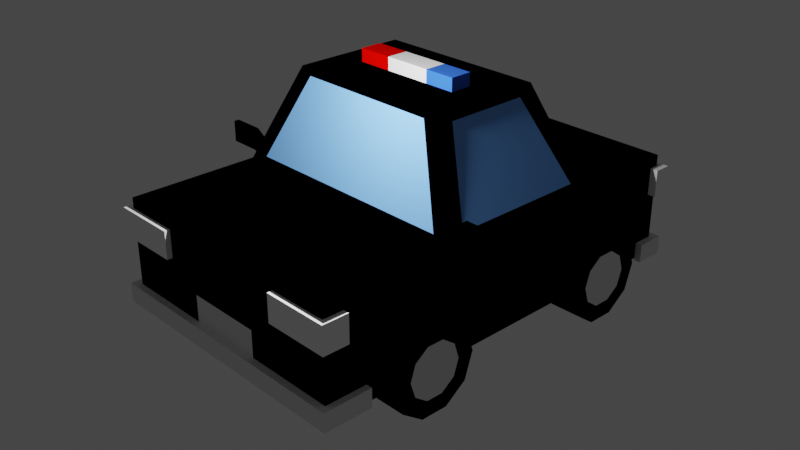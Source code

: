 # Source: patrulla.blend  (saved by Blender 3.1.7; exported with 4.5.12 LTS)
import bpy
from mathutils import Matrix  # noqa: F401  (used for matrix-valued properties, if any)

bpy.ops.wm.read_factory_settings(use_empty=True)
scene = bpy.context.scene
scene.name = 'Scene'

# ---- collections
col_collection = bpy.data.collections.new('Collection'); scene.collection.children.link(col_collection)

# ---- materials (node trees are filled in below, after node groups)
mat_metalcarro = bpy.data.materials.new('metalCarro')
mat_metalcarro.alpha_threshold = 0.0
mat_metalcarro.use_transparent_shadow = False
mat_metalcarro.diffuse_color = (0.0, 0.0, 0.0, 1.0)
mat_metalcarro.roughness = 0.5
mat_metalcarro.metallic = 1.0
mat_metalcarro.line_color = (0.0, 0.0, 0.0, 1.0)
mat_luz_blanca = bpy.data.materials.new('luz blanca')
mat_luz_blanca.use_transparent_shadow = False
mat_luz_blanca.diffuse_color = (1.0, 1.0, 1.0, 1.0)
mat_luz_blanca.roughness = 0.0
mat_ventanas = bpy.data.materials.new('ventanas')
mat_ventanas.use_transparent_shadow = False
mat_ventanas.diffuse_color = (0.1526, 0.3637, 0.8, 1.0)
mat_ventanas.roughness = 0.0
mat_ventanas.specular_intensity = 1.0
mat_metalnormal = bpy.data.materials.new('metalNormal')
mat_metalnormal.use_transparent_shadow = False
mat_metalnormal.metallic = 1.0
mat_material_001 = bpy.data.materials.new('Material.001')
mat_material_001.use_transparent_shadow = False
mat_material_001.diffuse_color = (0.8, 0.0008814, 0.0, 1.0)
mat_material_001.roughness = 0.2
mat_material_002 = bpy.data.materials.new('Material.002')
mat_material_002.use_transparent_shadow = False
mat_material_002.diffuse_color = (0.04034, 0.1516, 0.8, 1.0)
mat_material_002.roughness = 0.2
mat_llantas = bpy.data.materials.new('llantas')
mat_llantas.use_transparent_shadow = False
mat_llantas.diffuse_color = (0.0, 0.0, 0.0, 1.0)
mat_llantas.roughness = 1.0

# ---- material node trees

# ---- world
world_world = bpy.data.worlds.new('World'); scene.world = world_world
world_world.use_nodes = True; world_world.node_tree.nodes.clear()
_N = world_world.node_tree.nodes; _L = world_world.node_tree.links
n0 = _N.new('ShaderNodeOutputWorld'); n0.name = 'World Output'; n0.location = (300, 300)
n1 = _N.new('ShaderNodeBackground'); n1.name = 'Background'; n1.location = (10, 300)
n1.inputs[0].default_value = (0.05088, 0.05088, 0.05088, 1.0)
_L.new(n1.outputs[0], n0.inputs[0])
n0.is_active_output = True
world_world.color = (0.05088, 0.05088, 0.05088)
world_world.use_sun_shadow = False
world_world.sun_shadow_jitter_overblur = 0.0

# ---- cameras
cam_camera = bpy.data.cameras.new('Camera')
cam_camera.clip_end = 100.0
cam_camera.ortho_scale = 7.314

# ---- lights
light_light = bpy.data.lights.new('Light', 'POINT')
light_light.transmission_factor = 0.0
light_light.energy = 1000.0
light_light.shadow_soft_size = 0.1
light_light.shadow_maximum_resolution = 0.006
light_light.use_absolute_resolution = True

# ---- meshes
me_cube = bpy.data.meshes.new('Cube')
me_cube.from_pydata([(1.0, 1.0, 1.0), (1.0, 1.0, -1.0), (1.0, -1.0, 1.0), (1.0, -1.0, -1.0), (-1.0, 1.0, 1.0), (-1.0, 1.0, -1.0), (-1.0, -1.0, 1.0), (-1.0, -1.0, -1.0), (-1.0, -0.3709, -1.0), (0.9852, -0.2835, 1.177), (-0.8514, -0.3614, 1.123), (1.0, -0.3709, -1.0), (-0.9896, 0.4005, 1.149), (1.0, 0.462, -1.0), (-1.0, 0.462, -1.0), (0.9852, 0.3746, 1.177), (0.4374, 0.09782, 2.83), (0.4374, -0.006734, 2.83), (-0.4374, -0.006734, 2.83), (-0.4374, 0.09782, 2.83), (0.6748, 0.2454, 2.652), (0.6748, -0.1543, 2.652), (-0.5572, -0.2389, 2.707), (-0.6704, 0.2676, 2.681), (0.4374, 0.09782, 3.076), (0.4374, -0.006734, 3.076), (-0.4374, -0.006734, 3.076), (-0.4374, 0.09782, 3.076), (0.8947, 0.4552, 1.087), (0.8514, -0.3614, 1.123), (0.5872, 0.3272, 2.743), (0.5572, -0.2389, 2.707), (-0.9896, -0.3094, 1.149), (1.0, -0.3709, 1.0), (-0.6704, -0.1765, 2.681), (0.66, -0.2293, 2.83), (-1.0, -0.3709, 1.0), (-0.8947, 0.4552, 1.087), (-0.66, -0.2293, 2.83), (-0.5872, 0.3272, 2.743), (-1.0, 0.462, 1.0), (1.0, 0.462, 1.0), (-0.66, 0.3204, 2.83), (0.66, 0.3204, 2.83), (0.5406, 1.001, 0.2821), (0.5406, 1.001, 0.8059), (1.013, 1.001, 0.2821), (1.013, 1.001, 0.8059), (-1.011, 1.001, 0.2821), (-1.011, 1.001, 0.8059), (-0.5509, 1.001, 0.2821), (-0.5509, 1.001, 0.8059), (-0.2993, 1.001, -0.4652), (-0.2993, 1.001, 0.05863), (0.2966, 1.001, -0.4652), (0.2966, 1.001, 0.05863), (-1.009, 1.001, -1.024), (-1.009, 1.001, -0.6639), (1.008, 1.001, -1.024), (1.008, 1.001, -0.6639), (1.001, -1.002, -0.6639), (1.001, -1.002, -1.024), (-1.003, -1.002, -0.6639), (-1.003, -1.002, -1.024), (0.298, -1.002, -0.1559), (0.298, -1.002, -0.6797), (-0.298, -1.002, -0.1559), (-0.298, -1.002, -0.6797), (-0.5496, -1.002, 0.8059), (-0.5496, -1.002, 0.2821), (-0.9994, -1.002, 0.8059), (-0.9994, -1.002, 0.2821), (0.9663, -1.002, 0.8059), (0.9663, -1.002, 0.2821), (0.5419, -1.002, 0.8059), (0.5419, -1.002, 0.2821), (-0.3844, 1.0, -1.0), (-0.3844, -1.0, 1.0), (-0.3844, -1.0, -1.0), (-0.3844, 1.0, 1.0), (-0.3844, -0.3709, -1.0), (-0.3844, -0.3709, 1.0), (-0.3844, 0.462, 1.0), (-0.3844, 0.462, -1.0), (-0.2537, -0.2293, 2.83), (-0.2537, 0.3204, 2.83), (-0.1681, -0.006734, 2.83), (-0.1681, 0.09782, 2.83), (-0.1681, -0.006734, 3.076), (-0.1681, 0.09782, 3.076), (-0.3272, -0.3614, 1.123), (-0.2142, -0.2389, 2.707), (-0.3439, 0.4552, 1.087), (-0.2257, 0.3272, 2.743), (0.3769, -1.0, -1.0), (0.3769, 1.0, 1.0), (0.3769, -0.3709, 1.0), (0.3769, 0.462, 1.0), (0.2701, -0.2293, 2.83), (0.2701, 0.3204, 2.83), (0.2001, -0.006734, 2.83), (0.2001, 0.09782, 2.83), (0.2001, -0.006734, 3.076), (0.2001, 0.09782, 3.076), (0.3302, -0.3614, 1.123), (0.2378, -0.2389, 2.707), (0.3438, 0.4552, 1.087), (0.2472, 0.3272, 2.743), (0.3769, 1.0, -1.0), (0.3769, -1.0, 1.0), (0.3769, -0.3709, -1.0), (0.3769, 0.462, -1.0), (1.293, -0.3339, 1.468), (1.293, -0.3339, 1.068), (1.266, -0.3089, 1.422), (1.266, -0.3089, 1.114), (1.053, -0.3339, 1.468), (1.053, -0.3339, 1.068), (1.081, -0.3089, 1.422), (1.081, -0.3089, 1.114), (0.9809, -0.3089, 0.9037), (0.9809, -0.3089, 1.304), (0.9809, -0.3339, 1.304), (0.9809, -0.3339, 0.9037), (1.293, -0.3089, 1.068), (1.293, -0.3089, 1.468), (1.053, -0.3089, 1.468), (1.053, -0.3089, 1.068), (-1.292, -0.3339, 1.068), (-1.292, -0.3339, 1.468), (-1.264, -0.3089, 1.114), (-1.264, -0.3089, 1.422), (-1.052, -0.3339, 1.068), (-1.052, -0.3339, 1.468), (-1.08, -0.3089, 1.114), (-1.08, -0.3089, 1.422), (-0.9796, -0.3089, 1.354), (-0.9796, -0.3089, 0.9537), (-0.9796, -0.3339, 0.9537), (-0.9796, -0.3339, 1.354), (-1.292, -0.3089, 1.468), (-1.292, -0.3089, 1.068), (-1.052, -0.3089, 1.068), (-1.052, -0.3089, 1.468), (-1.12, 0.6611, -0.8), (-0.88, 0.7423, -0.8), (-1.12, 0.636, -1.109), (-0.88, 0.7017, -1.3), (-1.12, 0.5704, -1.299), (-0.88, 0.5955, -1.608), (-1.12, 0.4892, -1.299), (-0.88, 0.4641, -1.608), (-1.12, 0.4236, -1.109), (-0.88, 0.3579, -1.3), (-1.12, 0.3985, -0.8), (-0.88, 0.3173, -0.8), (-1.12, 0.4236, -0.4914), (-0.88, 0.3579, -0.3004), (-1.12, 0.4892, -0.3006), (-0.88, 0.4641, 0.008398), (-1.12, 0.5704, -0.3006), (-0.88, 0.5955, 0.008398), (-1.12, 0.636, -0.4914), (-0.88, 0.7017, -0.3004), (-1.12, 0.7423, -0.8), (-1.12, 0.7017, -1.3), (-1.12, 0.5955, -1.608), (-1.12, 0.4641, -1.608), (-1.12, 0.3579, -1.3), (-1.12, 0.3173, -0.8), (-1.12, 0.3579, -0.3004), (-1.12, 0.4641, 0.008398), (-1.12, 0.5955, 0.008398), (-1.12, 0.7017, -0.3004), (-1.12, -0.4062, -0.8), (-0.88, -0.325, -0.8), (-1.12, -0.4313, -1.109), (-0.88, -0.3656, -1.3), (-1.12, -0.4969, -1.299), (-0.88, -0.4718, -1.608), (-1.12, -0.5781, -1.299), (-0.88, -0.6032, -1.608), (-1.12, -0.6437, -1.109), (-0.88, -0.7094, -1.3), (-1.12, -0.6688, -0.8), (-0.88, -0.75, -0.8), (-1.12, -0.6437, -0.4914), (-0.88, -0.7094, -0.3004), (-1.12, -0.5781, -0.3006), (-0.88, -0.6032, 0.008398), (-1.12, -0.4969, -0.3006), (-0.88, -0.4718, 0.008398), (-1.12, -0.4313, -0.4914), (-0.88, -0.3656, -0.3004), (-1.12, -0.325, -0.8), (-1.12, -0.3656, -1.3), (-1.12, -0.4718, -1.608), (-1.12, -0.6032, -1.608), (-1.12, -0.7094, -1.3), (-1.12, -0.75, -0.8), (-1.12, -0.7094, -0.3004), (-1.12, -0.6032, 0.008398), (-1.12, -0.4718, 0.008398), (-1.12, -0.3656, -0.3004), (1.12, -0.6412, -0.8), (0.88, -0.7224, -0.8), (1.12, -0.6161, -1.109), (0.88, -0.6818, -1.3), (1.12, -0.5505, -1.299), (0.88, -0.5756, -1.608), (1.12, -0.4694, -1.299), (0.88, -0.4443, -1.608), (1.12, -0.4037, -1.109), (0.88, -0.338, -1.3), (1.12, -0.3786, -0.8), (0.88, -0.2974, -0.8), (1.12, -0.4037, -0.4914), (0.88, -0.338, -0.3004), (1.12, -0.4694, -0.3006), (0.88, -0.4443, 0.008398), (1.12, -0.5505, -0.3006), (0.88, -0.5756, 0.008398), (1.12, -0.6161, -0.4914), (0.88, -0.6818, -0.3004), (1.12, -0.7224, -0.8), (1.12, -0.6818, -1.3), (1.12, -0.5756, -1.608), (1.12, -0.4443, -1.608), (1.12, -0.338, -1.3), (1.12, -0.2974, -0.8), (1.12, -0.338, -0.3004), (1.12, -0.4443, 0.008398), (1.12, -0.5756, 0.008398), (1.12, -0.6818, -0.3004), (1.12, 0.4261, -0.8), (0.88, 0.3449, -0.8), (1.12, 0.4512, -1.109), (0.88, 0.3855, -1.3), (1.12, 0.5168, -1.299), (0.88, 0.4917, -1.608), (1.12, 0.5979, -1.299), (0.88, 0.623, -1.608), (1.12, 0.6636, -1.109), (0.88, 0.7293, -1.3), (1.12, 0.6886, -0.8), (0.88, 0.7699, -0.8), (1.12, 0.6636, -0.4914), (0.88, 0.7293, -0.3004), (1.12, 0.5979, -0.3006), (0.88, 0.623, 0.008398), (1.12, 0.5168, -0.3006), (0.88, 0.4917, 0.008398), (1.12, 0.4512, -0.4914), (0.88, 0.3855, -0.3004), (1.12, 0.3449, -0.8), (1.12, 0.3855, -1.3), (1.12, 0.4917, -1.608), (1.12, 0.623, -1.608), (1.12, 0.7293, -1.3), (1.12, 0.7699, -0.8), (1.12, 0.7293, -0.3004), (1.12, 0.623, 0.008398), (1.12, 0.4917, 0.008398), (1.12, 0.3855, -0.3004), (-1.003, -1.035, -1.024), (-1.003, -1.035, -0.6639), (1.001, -1.035, -0.6639), (1.001, -1.035, -1.024), (1.049, -1.002, -0.6639), (1.049, -1.002, -1.024), (1.049, -1.035, -0.6639), (1.049, -1.035, -1.024), (1.001, -0.7997, -0.6639), (1.001, -0.7997, -1.024), (1.049, -0.7997, -0.6639), (1.049, -0.7997, -1.024), (-1.06, -1.002, -1.024), (-1.06, -1.002, -0.6639), (-1.06, -1.035, -1.024), (-1.06, -1.035, -0.6639), (-1.003, -0.8452, -1.024), (-1.003, -0.8452, -0.6639), (-1.06, -0.8452, -1.024), (-1.06, -0.8452, -0.6639), (-0.9994, -1.028, 0.2821), (-0.9994, -1.028, 0.8059), (-0.5496, -1.028, 0.8059), (-0.5496, -1.028, 0.2821), (-1.053, -1.002, 0.2821), (-1.053, -1.002, 0.8059), (-1.053, -1.028, 0.2821), (-1.053, -1.028, 0.8059), (-0.9994, -0.9489, 0.2821), (-0.9994, -0.9489, 0.8059), (-1.053, -0.9489, 0.2821), (-1.053, -0.9489, 0.8059), (0.5419, -1.027, 0.2821), (0.5419, -1.027, 0.8059), (0.9663, -1.027, 0.8059), (0.9663, -1.027, 0.2821), (1.045, -1.002, 0.8059), (1.045, -1.002, 0.2821), (1.045, -1.027, 0.8059), (1.045, -1.027, 0.2821), (0.9663, -0.9021, 0.8059), (0.9663, -0.9021, 0.2821), (1.045, -0.9021, 0.8059), (1.045, -0.9021, 0.2821), (1.013, 1.022, 0.2821), (0.5406, 1.022, 0.2821), (0.5406, 1.022, 0.8059), (1.013, 1.022, 0.8059), (1.073, 1.001, 0.8059), (1.073, 1.001, 0.2821), (1.073, 1.022, 0.8059), (1.073, 1.022, 0.2821), (1.013, 0.9403, 0.8059), (1.013, 0.9403, 0.2821), (1.073, 0.9403, 0.8059), (1.073, 0.9403, 0.2821), (-0.5509, 1.018, 0.2821), (-1.011, 1.018, 0.2821), (-1.011, 1.018, 0.8059), (-0.5509, 1.018, 0.8059), (-1.052, 1.001, 0.2821), (-1.052, 1.001, 0.8059), (-1.052, 1.018, 0.2821), (-1.052, 1.018, 0.8059), (-1.011, 0.9058, 0.2821), (-1.011, 0.9058, 0.8059), (-1.052, 0.9058, 0.2821), (-1.052, 0.9058, 0.8059), (1.008, 1.031, -1.024), (-1.009, 1.031, -1.024), (-1.009, 1.031, -0.6639), (1.008, 1.031, -0.6639), (1.06, 1.001, -0.6639), (1.06, 1.001, -1.024), (1.06, 1.031, -0.6639), (1.06, 1.031, -1.024), (1.008, 0.8901, -0.6639), (1.008, 0.8901, -1.024), (1.06, 0.8901, -0.6639), (1.06, 0.8901, -1.024), (-1.046, 1.001, -1.024), (-1.046, 1.001, -0.6639), (-1.046, 1.031, -1.024), (-1.046, 1.031, -0.6639), (-1.009, 0.8755, -1.024), (-1.009, 0.8755, -0.6639), (-1.046, 0.8755, -1.024), (-1.046, 0.8755, -0.6639)], [], [(81, 36, 6, 77), (78, 77, 6, 7), (14, 40, 4, 5), (110, 11, 3, 94), (11, 33, 2, 3), (108, 95, 0, 1), (13, 41, 33, 11), (111, 13, 11, 110), (7, 6, 36, 8), (104, 29, 31, 105), (79, 4, 40, 82), (108, 1, 13, 111), (1, 0, 41, 13), (8, 36, 40, 14), (87, 19, 27, 89), (9, 15, 20, 21), (92, 37, 39, 93), (12, 32, 34, 23), (16, 17, 35, 43), (86, 18, 38, 84), (18, 19, 42, 38), (101, 16, 43, 99), (89, 27, 26, 88), (100, 17, 25, 102), (19, 18, 26, 27), (17, 16, 24, 25), (15, 9, 33, 41), (21, 20, 43, 35), (9, 21, 35, 33), (20, 15, 41, 43), (90, 10, 36, 81), (105, 31, 35, 98), (31, 29, 33, 35), (10, 22, 38, 36), (32, 12, 40, 36), (23, 34, 38, 42), (34, 32, 36, 38), (12, 23, 42, 40), (106, 28, 41, 97), (93, 39, 42, 85), (28, 30, 43, 41), (39, 37, 40, 42), (46, 44, 45, 47), (50, 48, 49, 51), (54, 55, 53, 52), (58, 56, 57, 59), (61, 63, 62, 60), (65, 64, 66, 67), (69, 71, 70, 68), (73, 75, 74, 72), (107, 93, 85, 99), (37, 92, 82, 40), (22, 91, 84, 38), (104, 90, 81, 96), (18, 86, 88, 26), (103, 89, 88, 102), (19, 87, 85, 42), (100, 86, 84, 98), (106, 92, 93, 107), (101, 87, 89, 103), (5, 76, 83, 14), (95, 79, 82, 97), (10, 90, 91, 22), (14, 83, 80, 8), (5, 4, 79, 76), (8, 80, 78, 7), (94, 109, 77, 78), (96, 81, 77, 109), (33, 96, 109, 2), (3, 2, 109, 94), (0, 95, 97, 41), (16, 101, 103, 24), (28, 106, 107, 30), (17, 100, 98, 35), (24, 103, 102, 25), (29, 104, 96, 33), (30, 107, 99, 43), (92, 106, 97, 82), (91, 105, 98, 84), (86, 100, 102, 88), (87, 101, 99, 85), (76, 108, 111, 83), (90, 104, 105, 91), (83, 111, 110, 80), (76, 79, 95, 108), (80, 110, 94, 78), (112, 113, 124, 125), (114, 115, 119, 118), (127, 117, 123, 120), (116, 117, 113, 112), (125, 126, 116, 112), (127, 124, 113, 117), (121, 120, 123, 122), (126, 127, 120, 121), (117, 116, 122, 123), (116, 126, 121, 122), (115, 114, 125, 124), (114, 118, 126, 125), (119, 115, 124, 127), (118, 119, 127, 126), (128, 129, 140, 141), (130, 131, 135, 134), (143, 133, 139, 136), (132, 133, 129, 128), (141, 142, 132, 128), (143, 140, 129, 133), (137, 136, 139, 138), (142, 143, 136, 137), (133, 132, 138, 139), (132, 142, 137, 138), (131, 130, 141, 140), (130, 134, 142, 141), (135, 131, 140, 143), (134, 135, 143, 142), (164, 145, 147, 165), (165, 147, 149, 166), (166, 149, 151, 167), (167, 151, 153, 168), (168, 153, 155, 169), (169, 155, 157, 170), (170, 157, 159, 171), (171, 159, 161, 172), (147, 145, 163, 161, 159, 157, 155, 153, 151, 149), (172, 161, 163, 173), (173, 163, 145, 164), (144, 146, 148, 150, 152, 154, 156, 158, 160, 162), (146, 144, 164, 165), (148, 146, 165, 166), (150, 148, 166, 167), (152, 150, 167, 168), (154, 152, 168, 169), (156, 154, 169, 170), (158, 156, 170, 171), (160, 158, 171, 172), (162, 160, 172, 173), (144, 162, 173, 164), (194, 175, 177, 195), (195, 177, 179, 196), (196, 179, 181, 197), (197, 181, 183, 198), (198, 183, 185, 199), (199, 185, 187, 200), (200, 187, 189, 201), (201, 189, 191, 202), (177, 175, 193, 191, 189, 187, 185, 183, 181, 179), (202, 191, 193, 203), (203, 193, 175, 194), (174, 176, 178, 180, 182, 184, 186, 188, 190, 192), (176, 174, 194, 195), (178, 176, 195, 196), (180, 178, 196, 197), (182, 180, 197, 198), (184, 182, 198, 199), (186, 184, 199, 200), (188, 186, 200, 201), (190, 188, 201, 202), (192, 190, 202, 203), (174, 192, 203, 194), (224, 205, 207, 225), (225, 207, 209, 226), (226, 209, 211, 227), (227, 211, 213, 228), (228, 213, 215, 229), (229, 215, 217, 230), (230, 217, 219, 231), (231, 219, 221, 232), (207, 205, 223, 221, 219, 217, 215, 213, 211, 209), (232, 221, 223, 233), (233, 223, 205, 224), (204, 206, 208, 210, 212, 214, 216, 218, 220, 222), (206, 204, 224, 225), (208, 206, 225, 226), (210, 208, 226, 227), (212, 210, 227, 228), (214, 212, 228, 229), (216, 214, 229, 230), (218, 216, 230, 231), (220, 218, 231, 232), (222, 220, 232, 233), (204, 222, 233, 224), (254, 235, 237, 255), (255, 237, 239, 256), (256, 239, 241, 257), (257, 241, 243, 258), (258, 243, 245, 259), (259, 245, 247, 260), (260, 247, 249, 261), (261, 249, 251, 262), (237, 235, 253, 251, 249, 247, 245, 243, 241, 239), (262, 251, 253, 263), (263, 253, 235, 254), (234, 236, 238, 240, 242, 244, 246, 248, 250, 252), (236, 234, 254, 255), (238, 236, 255, 256), (240, 238, 256, 257), (242, 240, 257, 258), (244, 242, 258, 259), (246, 244, 259, 260), (248, 246, 260, 261), (250, 248, 261, 262), (252, 250, 262, 263), (234, 252, 263, 254), (267, 266, 265, 264), (61, 60, 272, 273), (60, 62, 265, 266), (63, 264, 278, 276), (63, 61, 267, 264), (269, 268, 270, 271), (267, 61, 269, 271), (266, 267, 271, 270), (60, 266, 270, 268), (273, 272, 274, 275), (60, 268, 274, 272), (268, 269, 275, 274), (269, 61, 273, 275), (277, 276, 278, 279), (63, 276, 282, 280), (265, 62, 277, 279), (264, 265, 279, 278), (281, 280, 282, 283), (62, 63, 280, 281), (277, 62, 281, 283), (276, 277, 283, 282), (287, 286, 285, 284), (68, 70, 285, 286), (284, 285, 291, 290), (71, 69, 287, 284), (69, 68, 286, 287), (289, 288, 290, 291), (70, 71, 292, 293), (71, 284, 290, 288), (285, 70, 289, 291), (293, 292, 294, 295), (71, 288, 294, 292), (288, 289, 295, 294), (289, 70, 293, 295), (299, 298, 297, 296), (74, 75, 296, 297), (75, 73, 299, 296), (72, 298, 302, 300), (72, 74, 297, 298), (301, 300, 302, 303), (301, 73, 305, 307), (298, 299, 303, 302), (299, 73, 301, 303), (305, 304, 306, 307), (73, 72, 304, 305), (300, 301, 307, 306), (72, 300, 306, 304), (308, 311, 310, 309), (311, 308, 315, 314), (44, 46, 308, 309), (45, 44, 309, 310), (47, 45, 310, 311), (313, 312, 314, 315), (46, 47, 316, 317), (308, 46, 313, 315), (47, 311, 314, 312), (317, 316, 318, 319), (47, 312, 318, 316), (312, 313, 319, 318), (313, 46, 317, 319), (320, 323, 322, 321), (50, 51, 323, 320), (48, 50, 320, 321), (322, 49, 325, 327), (51, 49, 322, 323), (325, 324, 326, 327), (321, 322, 327, 326), (325, 49, 329, 331), (48, 321, 326, 324), (329, 328, 330, 331), (49, 48, 328, 329), (324, 325, 331, 330), (48, 324, 330, 328), (332, 335, 334, 333), (334, 57, 345, 347), (59, 57, 334, 335), (332, 58, 337, 339), (56, 58, 332, 333), (337, 336, 338, 339), (59, 335, 338, 336), (337, 58, 341, 343), (335, 332, 339, 338), (341, 340, 342, 343), (336, 337, 343, 342), (59, 336, 342, 340), (58, 59, 340, 341), (345, 344, 346, 347), (57, 56, 348, 349), (333, 334, 347, 346), (56, 333, 346, 344), (349, 348, 350, 351), (56, 344, 350, 348), (345, 57, 349, 351), (344, 345, 351, 350)])
me_cube.polygons.foreach_set('material_index', [0, 0, 0, 0, 0, 0, 0, 0, 0, 2, 0, 0, 0, 0, 4, 2, 2, 2, 0, 0, 0, 0, 4, 5, 4, 5, 0, 0, 0, 0, 0, 0, 0, 0, 0, 0, 0, 0, 0, 0, 0, 0, 1, 1, 3, 3, 3, 3, 1, 1, 0, 0, 0, 0, 4, 1, 0, 0, 2, 1, 0, 0, 2, 0, 0, 0, 0, 0, 0, 0, 0, 5, 2, 0, 5, 0, 0, 0, 0, 1, 0, 0, 2, 0, 0, 0, 0, 2, 0, 0, 0, 0, 0, 0, 0, 0, 0, 0, 0, 0, 0, 2, 0, 0, 0, 0, 0, 0, 0, 0, 0, 0, 0, 0, 6, 6, 6, 6, 6, 6, 6, 6, 6, 6, 6, 3, 6, 6, 6, 6, 6, 6, 6, 6, 6, 6, 6, 6, 6, 6, 6, 6, 6, 6, 6, 6, 6, 3, 6, 6, 6, 6, 6, 6, 6, 6, 6, 6, 6, 6, 6, 6, 6, 6, 6, 6, 6, 6, 6, 3, 6, 6, 6, 6, 6, 6, 6, 6, 6, 6, 6, 6, 6, 6, 6, 6, 6, 6, 6, 6, 6, 3, 6, 6, 6, 6, 6, 6, 6, 6, 6, 6, 3, 3, 3, 3, 3, 3, 3, 3, 3, 3, 3, 3, 3, 3, 3, 3, 3, 3, 3, 3, 3, 1, 1, 1, 1, 1, 1, 1, 1, 1, 1, 1, 1, 1, 1, 1, 1, 1, 1, 1, 1, 1, 1, 1, 1, 1, 1, 1, 1, 1, 1, 1, 1, 1, 1, 1, 1, 1, 1, 1, 1, 1, 1, 1, 1, 1, 1, 1, 1, 1, 1, 1, 1, 3, 3, 3, 3, 3, 3, 3, 3, 3, 3, 3, 3, 3, 3, 3, 3, 3, 3, 3, 3, 3])
_uv = me_cube.uv_layers.new(name='UVMap')
_uv.uv.foreach_set('vector', [0.798, 0.6798, 0.875, 0.6798, 0.875, 0.75, 0.798, 0.75, 0.375, 0.923, 0.625, 0.923, 0.625, 1.0, 0.375, 1.0, 0.375, 0.1794, 0.625, 0.1794, 0.625, 0.25, 0.375, 0.25, 0.2893, 0.6798, 0.375, 0.6798, 0.375, 0.75, 0.2893, 0.75, 0.375, 0.6798, 0.625, 0.6798, 0.625, 0.75, 0.375, 0.75, 0.375, 0.4143, 0.625, 0.4143, 0.625, 0.5, 0.375, 0.5, 0.375, 0.5706, 0.625, 0.5706, 0.625, 0.6798, 0.375, 0.6798, 0.2893, 0.5706, 0.375, 0.5706, 0.375, 0.6798, 0.2893, 0.6798, 0.375, 0.0, 0.625, 0.0, 0.625, 0.0702, 0.375, 0.0702, 0.716, 0.6798, 0.6417, 0.6798, 0.6467, 0.6798, 0.7175, 0.6798, 0.798, 0.5, 0.875, 0.5, 0.875, 0.5706, 0.798, 0.5706, 0.2893, 0.5, 0.375, 0.5, 0.375, 0.5706, 0.2893, 0.5706, 0.375, 0.5, 0.625, 0.5, 0.625, 0.5706, 0.375, 0.5706, 0.375, 0.0702, 0.625, 0.0702, 0.625, 0.1794, 0.375, 0.1794, 0.7818, 0.6148, 0.8328, 0.6148, 0.8328, 0.6148, 0.7818, 0.6148, 0.625, 0.6687, 0.625, 0.5816, 0.625, 0.586, 0.625, 0.6644, 0.7935, 0.5706, 0.8632, 0.5706, 0.8596, 0.5706, 0.7921, 0.5706, 0.625, 0.1717, 0.625, 0.07797, 0.625, 0.08106, 0.625, 0.1686, 0.6672, 0.6148, 0.6672, 0.6356, 0.625, 0.6798, 0.625, 0.5706, 0.7818, 0.6356, 0.8328, 0.6356, 0.875, 0.6798, 0.798, 0.6798, 0.8328, 0.6356, 0.8328, 0.6148, 0.875, 0.5706, 0.875, 0.6798, 0.724, 0.6148, 0.6672, 0.6148, 0.625, 0.5706, 0.7107, 0.5706, 0.7818, 0.6148, 0.8328, 0.6148, 0.8328, 0.6356, 0.7818, 0.6356, 0.724, 0.6356, 0.6672, 0.6356, 0.6672, 0.6356, 0.724, 0.6356, 0.8328, 0.6148, 0.8328, 0.6356, 0.8328, 0.6356, 0.8328, 0.6148, 0.6672, 0.6356, 0.6672, 0.6148, 0.6672, 0.6148, 0.6672, 0.6356, 0.625, 0.5816, 0.625, 0.6687, 0.625, 0.6798, 0.625, 0.5706, 0.625, 0.6644, 0.625, 0.586, 0.625, 0.5706, 0.625, 0.6798, 0.625, 0.6687, 0.625, 0.6644, 0.625, 0.6798, 0.625, 0.6798, 0.625, 0.586, 0.625, 0.5816, 0.625, 0.5706, 0.625, 0.5706, 0.7916, 0.6798, 0.8583, 0.6798, 0.875, 0.6798, 0.798, 0.6798, 0.7175, 0.6798, 0.6467, 0.6798, 0.625, 0.6798, 0.7107, 0.6798, 0.6467, 0.6798, 0.6417, 0.6798, 0.625, 0.6798, 0.625, 0.6798, 0.8583, 0.6798, 0.8533, 0.6798, 0.875, 0.6798, 0.875, 0.6798, 0.625, 0.07797, 0.625, 0.1717, 0.625, 0.1794, 0.625, 0.0702, 0.625, 0.1686, 0.625, 0.08106, 0.625, 0.0702, 0.625, 0.1794, 0.625, 0.08106, 0.625, 0.07797, 0.625, 0.0702, 0.625, 0.0702, 0.625, 0.1717, 0.625, 0.1686, 0.625, 0.1794, 0.625, 0.1794, 0.7144, 0.5706, 0.6368, 0.5706, 0.625, 0.5706, 0.7107, 0.5706, 0.7921, 0.5706, 0.8596, 0.5706, 0.875, 0.5706, 0.798, 0.5706, 0.6368, 0.5706, 0.6404, 0.5706, 0.625, 0.5706, 0.625, 0.5706, 0.8596, 0.5706, 0.8632, 0.5706, 0.875, 0.5706, 0.875, 0.5706, 0.375, 0.75, 0.375, 1.0, 0.625, 1.0, 0.625, 0.75, 0.375, 0.75, 0.375, 1.0, 0.625, 1.0, 0.625, 0.75, 0.375, 0.75, 0.625, 0.75, 0.625, 1.0, 0.375, 1.0, 0.375, 0.75, 0.375, 1.0, 0.625, 1.0, 0.625, 0.75, 0.375, 0.75, 0.375, 1.0, 0.625, 1.0, 0.625, 0.75, 0.375, 0.75, 0.625, 0.75, 0.625, 1.0, 0.375, 1.0, 0.375, 0.75, 0.375, 1.0, 0.625, 1.0, 0.625, 0.75, 0.375, 0.75, 0.375, 1.0, 0.625, 1.0, 0.625, 0.75, 0.7156, 0.5706, 0.7921, 0.5706, 0.798, 0.5706, 0.7107, 0.5706, 0.8632, 0.5706, 0.7935, 0.5706, 0.798, 0.5706, 0.875, 0.5706, 0.8533, 0.6798, 0.7897, 0.6798, 0.798, 0.6798, 0.875, 0.6798, 0.716, 0.6798, 0.7916, 0.6798, 0.798, 0.6798, 0.7107, 0.6798, 0.8328, 0.6356, 0.7818, 0.6356, 0.7818, 0.6356, 0.8328, 0.6356, 0.724, 0.6148, 0.7818, 0.6148, 0.7818, 0.6356, 0.724, 0.6356, 0.8328, 0.6148, 0.7818, 0.6148, 0.798, 0.5706, 0.875, 0.5706, 0.724, 0.6356, 0.7818, 0.6356, 0.798, 0.6798, 0.7107, 0.6798, 0.7144, 0.5706, 0.7935, 0.5706, 0.7921, 0.5706, 0.7156, 0.5706, 0.724, 0.6148, 0.7818, 0.6148, 0.7818, 0.6148, 0.724, 0.6148, 0.125, 0.5, 0.202, 0.5, 0.202, 0.5706, 0.125, 0.5706, 0.7107, 0.5, 0.798, 0.5, 0.798, 0.5706, 0.7107, 0.5706, 0.8583, 0.6798, 0.7916, 0.6798, 0.7897, 0.6798, 0.8533, 0.6798, 0.125, 0.5706, 0.202, 0.5706, 0.202, 0.6798, 0.125, 0.6798, 0.375, 0.25, 0.625, 0.25, 0.625, 0.327, 0.375, 0.327, 0.125, 0.6798, 0.202, 0.6798, 0.202, 0.75, 0.125, 0.75, 0.375, 0.8357, 0.625, 0.8357, 0.625, 0.923, 0.375, 0.923, 0.7107, 0.6798, 0.798, 0.6798, 0.798, 0.75, 0.7107, 0.75, 0.625, 0.6798, 0.7107, 0.6798, 0.7107, 0.75, 0.625, 0.75, 0.375, 0.75, 0.625, 0.75, 0.625, 0.8357, 0.375, 0.8357, 0.625, 0.5, 0.7107, 0.5, 0.7107, 0.5706, 0.625, 0.5706, 0.6672, 0.6148, 0.724, 0.6148, 0.724, 0.6148, 0.6672, 0.6148, 0.6368, 0.5706, 0.7144, 0.5706, 0.7156, 0.5706, 0.6404, 0.5706, 0.6672, 0.6356, 0.724, 0.6356, 0.7107, 0.6798, 0.625, 0.6798, 0.6672, 0.6148, 0.724, 0.6148, 0.724, 0.6356, 0.6672, 0.6356, 0.6417, 0.6798, 0.716, 0.6798, 0.7107, 0.6798, 0.625, 0.6798, 0.6404, 0.5706, 0.7156, 0.5706, 0.7107, 0.5706, 0.625, 0.5706, 0.7935, 0.5706, 0.7144, 0.5706, 0.7107, 0.5706, 0.798, 0.5706, 0.7897, 0.6798, 0.7175, 0.6798, 0.7107, 0.6798, 0.798, 0.6798, 0.7818, 0.6356, 0.724, 0.6356, 0.724, 0.6356, 0.7818, 0.6356, 0.7818, 0.6148, 0.724, 0.6148, 0.7107, 0.5706, 0.798, 0.5706, 0.202, 0.5, 0.2893, 0.5, 0.2893, 0.5706, 0.202, 0.5706, 0.7916, 0.6798, 0.716, 0.6798, 0.7175, 0.6798, 0.7897, 0.6798, 0.202, 0.5706, 0.2893, 0.5706, 0.2893, 0.6798, 0.202, 0.6798, 0.375, 0.327, 0.625, 0.327, 0.625, 0.4143, 0.375, 0.4143, 0.202, 0.6798, 0.2893, 0.6798, 0.2893, 0.75, 0.202, 0.75, 0.375, 0.0, 0.625, 0.0, 0.625, 0.25, 0.375, 0.25, 0.4038, 0.2788, 0.5962, 0.2788, 0.5962, 0.4712, 0.4038, 0.4712, 0.625, 0.5, 0.625, 0.75, 0.625, 0.75, 0.625, 0.5, 0.375, 0.75, 0.625, 0.75, 0.625, 1.0, 0.375, 1.0, 0.125, 0.5, 0.375, 0.5, 0.375, 0.75, 0.125, 0.75, 0.625, 0.5, 0.875, 0.5, 0.875, 0.75, 0.625, 0.75, 0.375, 0.5, 0.625, 0.5, 0.625, 0.75, 0.375, 0.75, 0.375, 0.5, 0.625, 0.5, 0.625, 0.5, 0.375, 0.5, 0.625, 0.75, 0.375, 0.75, 0.375, 0.75, 0.625, 0.75, 0.375, 0.75, 0.375, 0.5, 0.375, 0.5, 0.375, 0.75, 0.5962, 0.2788, 0.4038, 0.2788, 0.375, 0.25, 0.625, 0.25, 0.4038, 0.2788, 0.4038, 0.4712, 0.375, 0.5, 0.375, 0.25, 0.5962, 0.4712, 0.5962, 0.2788, 0.625, 0.25, 0.625, 0.5, 0.4038, 0.4712, 0.5962, 0.4712, 0.625, 0.5, 0.375, 0.5, 0.375, 0.0, 0.625, 0.0, 0.625, 0.25, 0.375, 0.25, 0.4038, 0.2788, 0.5962, 0.2788, 0.5962, 0.4712, 0.4038, 0.4712, 0.625, 0.5, 0.625, 0.75, 0.625, 0.75, 0.625, 0.5, 0.375, 0.75, 0.625, 0.75, 0.625, 1.0, 0.375, 1.0, 0.125, 0.5, 0.375, 0.5, 0.375, 0.75, 0.125, 0.75, 0.625, 0.5, 0.875, 0.5, 0.875, 0.75, 0.625, 0.75, 0.375, 0.5, 0.625, 0.5, 0.625, 0.75, 0.375, 0.75, 0.375, 0.5, 0.625, 0.5, 0.625, 0.5, 0.375, 0.5, 0.625, 0.75, 0.375, 0.75, 0.375, 0.75, 0.625, 0.75, 0.375, 0.75, 0.375, 0.5, 0.375, 0.5, 0.375, 0.75, 0.5962, 0.2788, 0.4038, 0.2788, 0.375, 0.25, 0.625, 0.25, 0.4038, 0.2788, 0.4038, 0.4712, 0.375, 0.5, 0.375, 0.25, 0.5962, 0.4712, 0.5962, 0.2788, 0.625, 0.25, 0.625, 0.5, 0.4038, 0.4712, 0.5962, 0.4712, 0.625, 0.5, 0.375, 0.5, 1.0, 0.5, 1.0, 1.0, 0.9, 1.0, 0.9, 0.5, 0.9, 0.5, 0.9, 1.0, 0.8, 1.0, 0.8, 0.5, 0.8, 0.5, 0.8, 1.0, 0.7, 1.0, 0.7, 0.5, 0.7, 0.5, 0.7, 1.0, 0.6, 1.0, 0.6, 0.5, 0.6, 0.5, 0.6, 1.0, 0.5, 1.0, 0.5, 0.5, 0.5, 0.5, 0.5, 1.0, 0.4, 1.0, 0.4, 0.5, 0.4, 0.5, 0.4, 1.0, 0.3, 1.0, 0.3, 0.5, 0.3, 0.5, 0.3, 1.0, 0.2, 1.0, 0.2, 0.5, 0.3911, 0.4442, 0.25, 0.49, 0.1089, 0.4442, 0.02175, 0.3242, 0.02175, 0.1758, 0.1089, 0.05584, 0.25, 0.01, 0.3911, 0.05584, 0.4783, 0.1758, 0.4783, 0.3242, 0.2, 0.5, 0.2, 1.0, 0.1, 1.0, 0.1, 0.5, 0.1, 0.5, 0.1, 1.0, -7.451e-08, 1.0, -7.451e-08, 0.5, 0.75, 0.4131, 0.8458, 0.3819, 0.9051, 0.3004, 0.9051, 0.1996, 0.8458, 0.1181, 0.75, 0.08695, 0.6542, 0.1181, 0.5949, 0.1996, 0.5949, 0.3004, 0.6542, 0.3819, 0.8458, 0.3819, 0.75, 0.4131, 0.75, 0.49, 0.8911, 0.4442, 0.9051, 0.3004, 0.8458, 0.3819, 0.8911, 0.4442, 0.9783, 0.3242, 0.9051, 0.1996, 0.9051, 0.3004, 0.9783, 0.3242, 0.9783, 0.1758, 0.8458, 0.1181, 0.9051, 0.1996, 0.9783, 0.1758, 0.8911, 0.05584, 0.75, 0.08695, 0.8458, 0.1181, 0.8911, 0.05584, 0.75, 0.01, 0.6542, 0.1181, 0.75, 0.08695, 0.75, 0.01, 0.6089, 0.05584, 0.5949, 0.1996, 0.6542, 0.1181, 0.6089, 0.05584, 0.5217, 0.1758, 0.5949, 0.3004, 0.5949, 0.1996, 0.5217, 0.1758, 0.5217, 0.3242, 0.6542, 0.3819, 0.5949, 0.3004, 0.5217, 0.3242, 0.6089, 0.4442, 0.75, 0.4131, 0.6542, 0.3819, 0.6089, 0.4442, 0.75, 0.49, 1.0, 0.5, 1.0, 1.0, 0.9, 1.0, 0.9, 0.5, 0.9, 0.5, 0.9, 1.0, 0.8, 1.0, 0.8, 0.5, 0.8, 0.5, 0.8, 1.0, 0.7, 1.0, 0.7, 0.5, 0.7, 0.5, 0.7, 1.0, 0.6, 1.0, 0.6, 0.5, 0.6, 0.5, 0.6, 1.0, 0.5, 1.0, 0.5, 0.5, 0.5, 0.5, 0.5, 1.0, 0.4, 1.0, 0.4, 0.5, 0.4, 0.5, 0.4, 1.0, 0.3, 1.0, 0.3, 0.5, 0.3, 0.5, 0.3, 1.0, 0.2, 1.0, 0.2, 0.5, 0.3911, 0.4442, 0.25, 0.49, 0.1089, 0.4442, 0.02175, 0.3242, 0.02175, 0.1758, 0.1089, 0.05584, 0.25, 0.01, 0.3911, 0.05584, 0.4783, 0.1758, 0.4783, 0.3242, 0.2, 0.5, 0.2, 1.0, 0.1, 1.0, 0.1, 0.5, 0.1, 0.5, 0.1, 1.0, -7.451e-08, 1.0, -7.451e-08, 0.5, 0.75, 0.4131, 0.8458, 0.3819, 0.9051, 0.3004, 0.9051, 0.1996, 0.8458, 0.1181, 0.75, 0.08695, 0.6542, 0.1181, 0.5949, 0.1996, 0.5949, 0.3004, 0.6542, 0.3819, 0.8458, 0.3819, 0.75, 0.4131, 0.75, 0.49, 0.8911, 0.4442, 0.9051, 0.3004, 0.8458, 0.3819, 0.8911, 0.4442, 0.9783, 0.3242, 0.9051, 0.1996, 0.9051, 0.3004, 0.9783, 0.3242, 0.9783, 0.1758, 0.8458, 0.1181, 0.9051, 0.1996, 0.9783, 0.1758, 0.8911, 0.05584, 0.75, 0.08695, 0.8458, 0.1181, 0.8911, 0.05584, 0.75, 0.01, 0.6542, 0.1181, 0.75, 0.08695, 0.75, 0.01, 0.6089, 0.05584, 0.5949, 0.1996, 0.6542, 0.1181, 0.6089, 0.05584, 0.5217, 0.1758, 0.5949, 0.3004, 0.5949, 0.1996, 0.5217, 0.1758, 0.5217, 0.3242, 0.6542, 0.3819, 0.5949, 0.3004, 0.5217, 0.3242, 0.6089, 0.4442, 0.75, 0.4131, 0.6542, 0.3819, 0.6089, 0.4442, 0.75, 0.49, 1.0, 0.5, 1.0, 1.0, 0.9, 1.0, 0.9, 0.5, 0.9, 0.5, 0.9, 1.0, 0.8, 1.0, 0.8, 0.5, 0.8, 0.5, 0.8, 1.0, 0.7, 1.0, 0.7, 0.5, 0.7, 0.5, 0.7, 1.0, 0.6, 1.0, 0.6, 0.5, 0.6, 0.5, 0.6, 1.0, 0.5, 1.0, 0.5, 0.5, 0.5, 0.5, 0.5, 1.0, 0.4, 1.0, 0.4, 0.5, 0.4, 0.5, 0.4, 1.0, 0.3, 1.0, 0.3, 0.5, 0.3, 0.5, 0.3, 1.0, 0.2, 1.0, 0.2, 0.5, 0.3911, 0.4442, 0.25, 0.49, 0.1089, 0.4442, 0.02175, 0.3242, 0.02175, 0.1758, 0.1089, 0.05584, 0.25, 0.01, 0.3911, 0.05584, 0.4783, 0.1758, 0.4783, 0.3242, 0.2, 0.5, 0.2, 1.0, 0.1, 1.0, 0.1, 0.5, 0.1, 0.5, 0.1, 1.0, -7.451e-08, 1.0, -7.451e-08, 0.5, 0.75, 0.4131, 0.8458, 0.3819, 0.9051, 0.3004, 0.9051, 0.1996, 0.8458, 0.1181, 0.75, 0.08695, 0.6542, 0.1181, 0.5949, 0.1996, 0.5949, 0.3004, 0.6542, 0.3819, 0.8458, 0.3819, 0.75, 0.4131, 0.75, 0.49, 0.8911, 0.4442, 0.9051, 0.3004, 0.8458, 0.3819, 0.8911, 0.4442, 0.9783, 0.3242, 0.9051, 0.1996, 0.9051, 0.3004, 0.9783, 0.3242, 0.9783, 0.1758, 0.8458, 0.1181, 0.9051, 0.1996, 0.9783, 0.1758, 0.8911, 0.05584, 0.75, 0.08695, 0.8458, 0.1181, 0.8911, 0.05584, 0.75, 0.01, 0.6542, 0.1181, 0.75, 0.08695, 0.75, 0.01, 0.6089, 0.05584, 0.5949, 0.1996, 0.6542, 0.1181, 0.6089, 0.05584, 0.5217, 0.1758, 0.5949, 0.3004, 0.5949, 0.1996, 0.5217, 0.1758, 0.5217, 0.3242, 0.6542, 0.3819, 0.5949, 0.3004, 0.5217, 0.3242, 0.6089, 0.4442, 0.75, 0.4131, 0.6542, 0.3819, 0.6089, 0.4442, 0.75, 0.49, 1.0, 0.5, 1.0, 1.0, 0.9, 1.0, 0.9, 0.5, 0.9, 0.5, 0.9, 1.0, 0.8, 1.0, 0.8, 0.5, 0.8, 0.5, 0.8, 1.0, 0.7, 1.0, 0.7, 0.5, 0.7, 0.5, 0.7, 1.0, 0.6, 1.0, 0.6, 0.5, 0.6, 0.5, 0.6, 1.0, 0.5, 1.0, 0.5, 0.5, 0.5, 0.5, 0.5, 1.0, 0.4, 1.0, 0.4, 0.5, 0.4, 0.5, 0.4, 1.0, 0.3, 1.0, 0.3, 0.5, 0.3, 0.5, 0.3, 1.0, 0.2, 1.0, 0.2, 0.5, 0.3911, 0.4442, 0.25, 0.49, 0.1089, 0.4442, 0.02175, 0.3242, 0.02175, 0.1758, 0.1089, 0.05584, 0.25, 0.01, 0.3911, 0.05584, 0.4783, 0.1758, 0.4783, 0.3242, 0.2, 0.5, 0.2, 1.0, 0.1, 1.0, 0.1, 0.5, 0.1, 0.5, 0.1, 1.0, -7.451e-08, 1.0, -7.451e-08, 0.5, 0.75, 0.4131, 0.8458, 0.3819, 0.9051, 0.3004, 0.9051, 0.1996, 0.8458, 0.1181, 0.75, 0.08695, 0.6542, 0.1181, 0.5949, 0.1996, 0.5949, 0.3004, 0.6542, 0.3819, 0.8458, 0.3819, 0.75, 0.4131, 0.75, 0.49, 0.8911, 0.4442, 0.9051, 0.3004, 0.8458, 0.3819, 0.8911, 0.4442, 0.9783, 0.3242, 0.9051, 0.1996, 0.9051, 0.3004, 0.9783, 0.3242, 0.9783, 0.1758, 0.8458, 0.1181, 0.9051, 0.1996, 0.9783, 0.1758, 0.8911, 0.05584, 0.75, 0.08695, 0.8458, 0.1181, 0.8911, 0.05584, 0.75, 0.01, 0.6542, 0.1181, 0.75, 0.08695, 0.75, 0.01, 0.6089, 0.05584, 0.5949, 0.1996, 0.6542, 0.1181, 0.6089, 0.05584, 0.5217, 0.1758, 0.5949, 0.3004, 0.5949, 0.1996, 0.5217, 0.1758, 0.5217, 0.3242, 0.6542, 0.3819, 0.5949, 0.3004, 0.5217, 0.3242, 0.6089, 0.4442, 0.75, 0.4131, 0.6542, 0.3819, 0.6089, 0.4442, 0.75, 0.49, 0.375, 0.75, 0.625, 0.75, 0.625, 1.0, 0.375, 1.0, 0.375, 0.75, 0.625, 0.75, 0.625, 0.75, 0.375, 0.75, 0.625, 0.75, 0.625, 1.0, 0.625, 1.0, 0.625, 0.75, 0.375, 1.0, 0.375, 1.0, 0.375, 1.0, 0.375, 1.0, 0.375, 1.0, 0.375, 0.75, 0.375, 0.75, 0.375, 1.0, 0.375, 0.75, 0.625, 0.75, 0.625, 0.75, 0.375, 0.75, 0.375, 0.75, 0.375, 0.75, 0.375, 0.75, 0.375, 0.75, 0.625, 0.75, 0.375, 0.75, 0.375, 0.75, 0.625, 0.75, 0.625, 0.75, 0.625, 0.75, 0.625, 0.75, 0.625, 0.75, 0.375, 0.75, 0.625, 0.75, 0.625, 0.75, 0.375, 0.75, 0.625, 0.75, 0.625, 0.75, 0.625, 0.75, 0.625, 0.75, 0.625, 0.75, 0.375, 0.75, 0.375, 0.75, 0.625, 0.75, 0.375, 0.75, 0.375, 0.75, 0.375, 0.75, 0.375, 0.75, 0.625, 1.0, 0.375, 1.0, 0.375, 1.0, 0.625, 1.0, 0.375, 1.0, 0.375, 1.0, 0.375, 1.0, 0.375, 1.0, 0.625, 1.0, 0.625, 1.0, 0.625, 1.0, 0.625, 1.0, 0.375, 1.0, 0.625, 1.0, 0.625, 1.0, 0.375, 1.0, 0.625, 1.0, 0.375, 1.0, 0.375, 1.0, 0.625, 1.0, 0.625, 1.0, 0.375, 1.0, 0.375, 1.0, 0.625, 1.0, 0.625, 1.0, 0.625, 1.0, 0.625, 1.0, 0.625, 1.0, 0.375, 1.0, 0.625, 1.0, 0.625, 1.0, 0.375, 1.0, 0.375, 0.75, 0.625, 0.75, 0.625, 1.0, 0.375, 1.0, 0.625, 0.75, 0.625, 1.0, 0.625, 1.0, 0.625, 0.75, 0.375, 1.0, 0.625, 1.0, 0.625, 1.0, 0.375, 1.0, 0.375, 1.0, 0.375, 0.75, 0.375, 0.75, 0.375, 1.0, 0.375, 0.75, 0.625, 0.75, 0.625, 0.75, 0.375, 0.75, 0.625, 1.0, 0.375, 1.0, 0.375, 1.0, 0.625, 1.0, 0.625, 1.0, 0.375, 1.0, 0.375, 1.0, 0.625, 1.0, 0.375, 1.0, 0.375, 1.0, 0.375, 1.0, 0.375, 1.0, 0.625, 1.0, 0.625, 1.0, 0.625, 1.0, 0.625, 1.0, 0.625, 1.0, 0.375, 1.0, 0.375, 1.0, 0.625, 1.0, 0.375, 1.0, 0.375, 1.0, 0.375, 1.0, 0.375, 1.0, 0.375, 1.0, 0.625, 1.0, 0.625, 1.0, 0.375, 1.0, 0.625, 1.0, 0.625, 1.0, 0.625, 1.0, 0.625, 1.0, 0.375, 0.75, 0.625, 0.75, 0.625, 1.0, 0.375, 1.0, 0.625, 1.0, 0.375, 1.0, 0.375, 1.0, 0.625, 1.0, 0.375, 1.0, 0.375, 0.75, 0.375, 0.75, 0.375, 1.0, 0.625, 0.75, 0.625, 0.75, 0.625, 0.75, 0.625, 0.75, 0.625, 0.75, 0.625, 1.0, 0.625, 1.0, 0.625, 0.75, 0.375, 0.75, 0.625, 0.75, 0.625, 0.75, 0.375, 0.75, 0.375, 0.75, 0.375, 0.75, 0.375, 0.75, 0.375, 0.75, 0.625, 0.75, 0.375, 0.75, 0.375, 0.75, 0.625, 0.75, 0.375, 0.75, 0.375, 0.75, 0.375, 0.75, 0.375, 0.75, 0.375, 0.75, 0.625, 0.75, 0.625, 0.75, 0.375, 0.75, 0.375, 0.75, 0.625, 0.75, 0.625, 0.75, 0.375, 0.75, 0.625, 0.75, 0.375, 0.75, 0.375, 0.75, 0.625, 0.75, 0.625, 0.75, 0.625, 0.75, 0.625, 0.75, 0.625, 0.75, 0.375, 0.75, 0.625, 0.75, 0.625, 1.0, 0.375, 1.0, 0.625, 0.75, 0.375, 0.75, 0.375, 0.75, 0.625, 0.75, 0.375, 1.0, 0.375, 0.75, 0.375, 0.75, 0.375, 1.0, 0.625, 1.0, 0.375, 1.0, 0.375, 1.0, 0.625, 1.0, 0.625, 0.75, 0.625, 1.0, 0.625, 1.0, 0.625, 0.75, 0.375, 0.75, 0.625, 0.75, 0.625, 0.75, 0.375, 0.75, 0.375, 0.75, 0.625, 0.75, 0.625, 0.75, 0.375, 0.75, 0.375, 0.75, 0.375, 0.75, 0.375, 0.75, 0.375, 0.75, 0.625, 0.75, 0.625, 0.75, 0.625, 0.75, 0.625, 0.75, 0.375, 0.75, 0.625, 0.75, 0.625, 0.75, 0.375, 0.75, 0.625, 0.75, 0.625, 0.75, 0.625, 0.75, 0.625, 0.75, 0.625, 0.75, 0.375, 0.75, 0.375, 0.75, 0.625, 0.75, 0.375, 0.75, 0.375, 0.75, 0.375, 0.75, 0.375, 0.75, 0.375, 0.75, 0.625, 0.75, 0.625, 1.0, 0.375, 1.0, 0.375, 0.75, 0.625, 0.75, 0.625, 0.75, 0.375, 0.75, 0.375, 1.0, 0.375, 0.75, 0.375, 0.75, 0.375, 1.0, 0.625, 1.0, 0.625, 1.0, 0.625, 1.0, 0.625, 1.0, 0.625, 0.75, 0.625, 1.0, 0.625, 1.0, 0.625, 0.75, 0.625, 1.0, 0.375, 1.0, 0.375, 1.0, 0.625, 1.0, 0.375, 1.0, 0.625, 1.0, 0.625, 1.0, 0.375, 1.0, 0.625, 1.0, 0.625, 1.0, 0.625, 1.0, 0.625, 1.0, 0.375, 1.0, 0.375, 1.0, 0.375, 1.0, 0.375, 1.0, 0.625, 1.0, 0.375, 1.0, 0.375, 1.0, 0.625, 1.0, 0.625, 1.0, 0.375, 1.0, 0.375, 1.0, 0.625, 1.0, 0.375, 1.0, 0.625, 1.0, 0.625, 1.0, 0.375, 1.0, 0.375, 1.0, 0.375, 1.0, 0.375, 1.0, 0.375, 1.0, 0.375, 0.75, 0.625, 0.75, 0.625, 1.0, 0.375, 1.0, 0.625, 1.0, 0.625, 1.0, 0.625, 1.0, 0.625, 1.0, 0.625, 0.75, 0.625, 1.0, 0.625, 1.0, 0.625, 0.75, 0.375, 0.75, 0.375, 0.75, 0.375, 0.75, 0.375, 0.75, 0.375, 1.0, 0.375, 0.75, 0.375, 0.75, 0.375, 1.0, 0.375, 0.75, 0.625, 0.75, 0.625, 0.75, 0.375, 0.75, 0.625, 0.75, 0.625, 0.75, 0.625, 0.75, 0.625, 0.75, 0.375, 0.75, 0.375, 0.75, 0.375, 0.75, 0.375, 0.75, 0.625, 0.75, 0.375, 0.75, 0.375, 0.75, 0.625, 0.75, 0.375, 0.75, 0.625, 0.75, 0.625, 0.75, 0.375, 0.75, 0.625, 0.75, 0.375, 0.75, 0.375, 0.75, 0.625, 0.75, 0.625, 0.75, 0.625, 0.75, 0.625, 0.75, 0.625, 0.75, 0.375, 0.75, 0.625, 0.75, 0.625, 0.75, 0.375, 0.75, 0.625, 1.0, 0.375, 1.0, 0.375, 1.0, 0.625, 1.0, 0.625, 1.0, 0.375, 1.0, 0.375, 1.0, 0.625, 1.0, 0.375, 1.0, 0.625, 1.0, 0.625, 1.0, 0.375, 1.0, 0.375, 1.0, 0.375, 1.0, 0.375, 1.0, 0.375, 1.0, 0.625, 1.0, 0.375, 1.0, 0.375, 1.0, 0.625, 1.0, 0.375, 1.0, 0.375, 1.0, 0.375, 1.0, 0.375, 1.0, 0.625, 1.0, 0.625, 1.0, 0.625, 1.0, 0.625, 1.0, 0.375, 1.0, 0.625, 1.0, 0.625, 1.0, 0.375, 1.0])
me_cube.materials.append(mat_metalcarro)
me_cube.materials.append(mat_luz_blanca)
me_cube.materials.append(mat_ventanas)
me_cube.materials.append(mat_metalnormal)
me_cube.materials.append(mat_material_001)
me_cube.materials.append(mat_material_002)
me_cube.materials.append(mat_llantas)
me_cube.use_remesh_preserve_volume = False
me_cube.use_remesh_preserve_attributes = False
me_cube.use_mirror_vertex_groups = False
me_cube.update()

# ---- objects
ob_carro = bpy.data.objects.new('carro', me_cube)
ob_light = bpy.data.objects.new('Light', light_light)
ob_camera = bpy.data.objects.new('Camera', cam_camera)

# ---- transforms, parenting, visibility, modifiers, constraints
ob_carro.location = (3.0, 4.0, 1.745)
ob_carro.scale = (2.5, 4.0, 1.0)
ob_carro.lock_rotations_4d = False
ob_carro.empty_display_type = 'ARROWS'
ob_carro.lineart.crease_threshold = 0.0
ob_light.location = (4.076, 1.005, 5.904)
ob_light.rotation_euler = (0.6503, 0.05522, 1.866)
ob_light.lock_rotations_4d = False
ob_light.empty_display_type = 'ARROWS'
ob_light.color = (0.0, 0.0, 0.0, 0.0)
ob_light.lineart.crease_threshold = 0.0
ob_camera.location = (15.96, -8.368, 10.68)
ob_camera.rotation_euler = (1.109, 0.0, 0.8149)
ob_camera.lock_rotations_4d = False
ob_camera.empty_display_type = 'ARROWS'
ob_camera.color = (0.0, 0.0, 0.0, 0.0)
ob_camera.display_type = 'WIRE'
ob_camera.lineart.crease_threshold = 0.0

# ---- collection membership
col_collection.objects.link(ob_carro)
col_collection.objects.link(ob_light)
col_collection.objects.link(ob_camera)

# ---- scene / render settings (as saved in the file)
scene.camera = ob_camera
scene.frame_start = 1; scene.frame_end = 250; scene.frame_set(1)
scene.render.engine = 'BLENDER_EEVEE_NEXT'
scene.cycles.sampling_pattern = 'TABULATED_SOBOL'
scene.cycles.use_light_tree = False
scene.view_settings.view_transform = 'Filmic'
bpy.context.view_layer.update()
